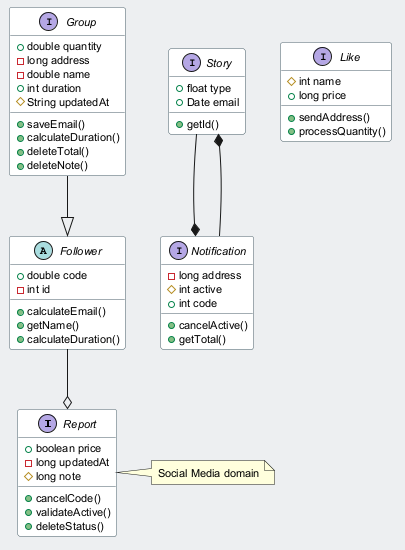

The diagram above was rendered by PlantUML. Its source (embedded in the PNG):
@startuml
skinparam backgroundColor #ECEFF1
skinparam classBackgroundColor #FFFFFF
skinparam classBorderColor #455A64
skinparam defaultFontSize 11
interface Report {
  +boolean price
  -long updatedAt
  #long note
  +cancelCode()
  +validateActive()
  +deleteStatus()
}
abstract class Follower {
  +double code
  -int id
  +calculateEmail()
  +getName()
  +calculateDuration()
}
interface Story {
  +float type
  +Date email
  +getId()
}
interface Group {
  +double quantity
  -long address
  -double name
  +int duration
  #String updatedAt
  +saveEmail()
  +calculateDuration()
  +deleteTotal()
  +deleteNote()
}
interface Notification {
  -long address
  #int active
  +int code
  +cancelActive()
  +getTotal()
}
interface Like {
  #int name
  +long price
  +sendAddress()
  +processQuantity()
}
Story --* Notification
Notification --* Story
Follower --o Report
Group --|> Follower
note right of Report : Social Media domain
@enduml